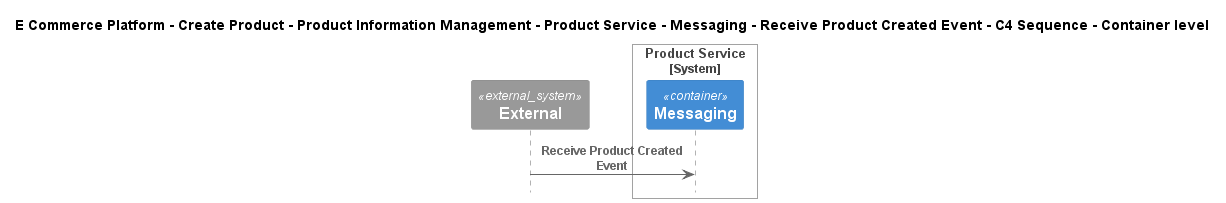

The diagram above was rendered by PlantUML. Its source (embedded in the PNG):
@startuml
!include ..\..\..\..\..\..\..\..\..\.c4s\C4_Sequence.puml

title E Commerce Platform - Create Product - Product Information Management - Product Service - Messaging - Receive Product Created Event - C4 Sequence - Container level

System_Ext(C4InterFlow.SoftwareSystems.ExternalSystem, "External", "")

System_Boundary(ECommercePlatform.CreateProduct.ProductInformationManagement.SoftwareSystems.ProductService, "Product Service")
    Container(ECommercePlatform.CreateProduct.ProductInformationManagement.SoftwareSystems.ProductService.Containers.Messaging, "Messaging", "", "")
Boundary_End()

Rel(C4InterFlow.SoftwareSystems.ExternalSystem, ECommercePlatform.CreateProduct.ProductInformationManagement.SoftwareSystems.ProductService.Containers.Messaging, "Receive Product Created Event")


@enduml